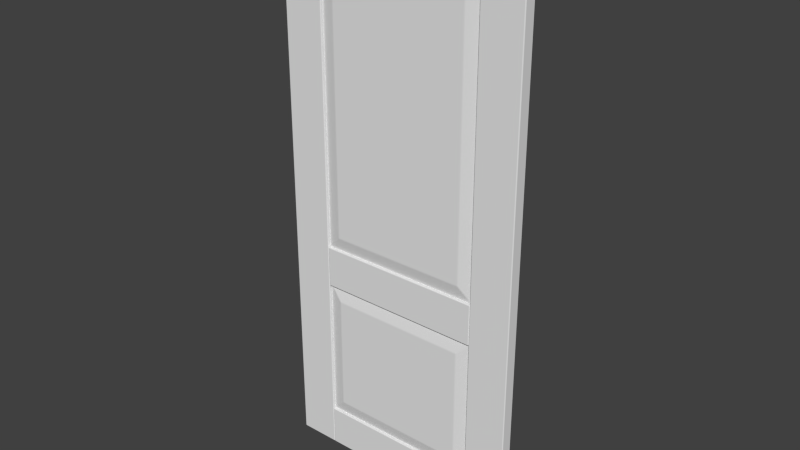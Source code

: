 # Source: Door_Panel_Double.blend  (saved by Blender 2.78.0; exported with 4.5.12 LTS)
import bpy
from mathutils import Matrix  # noqa: F401  (used for matrix-valued properties, if any)

bpy.ops.wm.read_factory_settings(use_empty=True)
scene = bpy.context.scene
scene.name = 'Scene'

# ---- collections
col_collection_1 = bpy.data.collections.new('Collection 1'); scene.collection.children.link(col_collection_1)

# ---- world
world_world = bpy.data.worlds.new('World'); scene.world = world_world
world_world.color = (0.05088, 0.05088, 0.05088)
world_world.use_sun_shadow = False
world_world.sun_shadow_jitter_overblur = 0.0
world_world.cycles.sampling_method = 'NONE'
world_world.cycles.sample_map_resolution = 256

# ---- meshes
me_base_point = bpy.data.meshes.new('Base Point')
me_base_point.from_pydata([(0.0, 0.0, 0.0)], [], [])
me_base_point.use_remesh_preserve_volume = False
me_base_point.use_remesh_preserve_attributes = False
me_base_point.use_mirror_vertex_groups = False
me_base_point.update()
me_cube = bpy.data.meshes.new('Cube')
me_cube.from_pydata([(0.1554, -0.04182, 4.47e-08), (0.1554, -0.04445, 0.003), (0.1524, -0.04182, 0.003), (0.1554, -0.04368, 0.0008787), (0.1537, -0.04334, 0.001268), (0.1533, -0.04368, 0.003), (0.1533, -0.04182, 0.0008787), (0.1524, -0.002625, 0.003), (0.1554, -6.147e-08, 0.003), (0.1554, -0.002625, 4.47e-08), (0.1533, -0.0007689, 0.003), (0.1537, -0.00111, 0.001268), (0.1554, -0.0007689, 0.0008787), (0.1533, -0.002625, 0.0008787), (0.759, -6.147e-08, 0.003), (0.762, -0.002625, 0.003), (0.759, -0.002625, 4.47e-08), (0.7611, -0.0007689, 0.003), (0.7607, -0.00111, 0.001268), (0.7611, -0.002625, 0.0008787), (0.759, -0.0007689, 0.0008787), (0.762, -0.04182, 0.003), (0.759, -0.04445, 0.003), (0.759, -0.04182, 4.47e-08), (0.7611, -0.04368, 0.003), (0.7607, -0.04334, 0.001268), (0.759, -0.04368, 0.0008787), (0.7611, -0.04182, 0.0008787), (0.1524, -0.04182, 0.1494), (0.1554, -0.04445, 0.1494), (0.1554, -0.04182, 0.1524), (0.1533, -0.04368, 0.1494), (0.1537, -0.04334, 0.1511), (0.1554, -0.04368, 0.1515), (0.1533, -0.04182, 0.1515), (0.1524, -0.002625, 0.1494), (0.1554, -0.002625, 0.1524), (0.1554, -6.147e-08, 0.1494), (0.1533, -0.002625, 0.1515), (0.1537, -0.00111, 0.1511), (0.1554, -0.0007689, 0.1515), (0.1533, -0.0007689, 0.1494), (0.759, -6.147e-08, 0.1494), (0.759, -0.002625, 0.1524), (0.762, -0.002625, 0.1494), (0.759, -0.0007689, 0.1515), (0.7607, -0.00111, 0.1511), (0.7611, -0.002625, 0.1515), (0.7611, -0.0007689, 0.1494), (0.762, -0.04182, 0.1494), (0.759, -0.04182, 0.1524), (0.759, -0.04445, 0.1494), (0.7611, -0.04182, 0.1515), (0.7607, -0.04334, 0.1511), (0.759, -0.04368, 0.1515), (0.7611, -0.04368, 0.1494), (0.1554, -0.04182, 1.88), (0.1554, -0.04445, 1.883), (0.1524, -0.04182, 1.883), (0.1554, -0.04368, 1.88), (0.1537, -0.04334, 1.881), (0.1533, -0.04368, 1.883), (0.1533, -0.04182, 1.88), (0.1524, -0.002625, 1.883), (0.1554, -6.147e-08, 1.883), (0.1554, -0.002625, 1.88), (0.1533, -0.0007689, 1.883), (0.1537, -0.00111, 1.881), (0.1554, -0.0007689, 1.88), (0.1533, -0.002625, 1.88), (0.759, -6.147e-08, 1.883), (0.762, -0.002625, 1.883), (0.759, -0.002625, 1.88), (0.7611, -0.0007689, 1.883), (0.7607, -0.00111, 1.881), (0.7611, -0.002625, 1.88), (0.759, -0.0007689, 1.88), (0.762, -0.04182, 1.883), (0.759, -0.04445, 1.883), (0.759, -0.04182, 1.88), (0.7611, -0.04368, 1.883), (0.7607, -0.04334, 1.881), (0.759, -0.04368, 1.88), (0.7611, -0.04182, 1.88), (0.1524, -0.04182, 2.029), (0.1554, -0.04445, 2.029), (0.1554, -0.04182, 2.032), (0.1533, -0.04368, 2.029), (0.1537, -0.04334, 2.031), (0.1554, -0.04368, 2.031), (0.1533, -0.04182, 2.031), (0.1524, -0.002625, 2.029), (0.1554, -0.002625, 2.032), (0.1554, -6.147e-08, 2.029), (0.1533, -0.002625, 2.031), (0.1537, -0.00111, 2.031), (0.1554, -0.0007689, 2.031), (0.1533, -0.0007689, 2.029), (0.759, -6.147e-08, 2.029), (0.759, -0.002625, 2.032), (0.762, -0.002625, 2.029), (0.759, -0.0007689, 2.031), (0.7607, -0.00111, 2.031), (0.7611, -0.002625, 2.031), (0.7611, -0.0007689, 2.029), (0.762, -0.04182, 2.029), (0.759, -0.04182, 2.032), (0.759, -0.04445, 2.029), (0.7611, -0.04182, 2.031), (0.7607, -0.04334, 2.031), (0.759, -0.04368, 2.031), (0.7611, -0.04368, 2.029), (-5.96e-08, -0.04183, 2.029), (0.003, -0.04445, 2.029), (0.003, -0.04183, 2.032), (0.0008786, -0.04368, 2.029), (0.001268, -0.04334, 2.031), (0.003, -0.04368, 2.031), (0.0008786, -0.04183, 2.031), (0.003, -0.002625, 2.032), (0.003, -1.248e-07, 2.029), (-5.96e-08, -0.002625, 2.029), (0.003, -0.000769, 2.031), (0.001268, -0.00111, 2.031), (0.0008786, -0.000769, 2.029), (0.0008786, -0.002625, 2.031), (0.003, -1.676e-08, 0.003), (0.003, -0.002625, 0.0), (0.0, -0.002625, 0.003), (0.003, -0.0007689, 0.0008787), (0.001268, -0.001109, 0.001268), (0.0008787, -0.002625, 0.0008787), (0.0008787, -0.0007689, 0.003), (0.003, -0.04182, 0.0), (0.003, -0.04445, 0.003), (0.0, -0.04182, 0.003), (0.003, -0.04368, 0.0008787), (0.001268, -0.04334, 0.001268), (0.0008787, -0.04368, 0.003), (0.0008787, -0.04182, 0.0008787), (0.1494, -0.04182, 2.032), (0.1494, -0.04445, 2.029), (0.1524, -0.04182, 2.029), (0.1494, -0.04368, 2.031), (0.1511, -0.04334, 2.031), (0.1515, -0.04368, 2.029), (0.1515, -0.04182, 2.031), (0.1494, -0.002625, 2.032), (0.1524, -0.002625, 2.029), (0.1494, -1.08e-07, 2.029), (0.1515, -0.002625, 2.031), (0.1511, -0.00111, 2.031), (0.1515, -0.000769, 2.029), (0.1494, -0.000769, 2.031), (0.1494, 0.0, 0.003), (0.1524, -0.002625, 0.003), (0.1494, -0.002625, 0.0), (0.1515, -0.0007688, 0.003), (0.1511, -0.001109, 0.001268), (0.1515, -0.002625, 0.0008787), (0.1494, -0.0007688, 0.0008787), (0.1494, -0.04182, 0.0), (0.1524, -0.04182, 0.003), (0.1494, -0.04445, 0.003), (0.1515, -0.04182, 0.0008787), (0.1511, -0.04334, 0.001268), (0.1515, -0.04368, 0.003), (0.1494, -0.04368, 0.0008787), (0.762, -0.04183, 2.029), (0.765, -0.04445, 2.029), (0.765, -0.04183, 2.032), (0.7629, -0.04368, 2.029), (0.7633, -0.04334, 2.031), (0.765, -0.04368, 2.031), (0.7629, -0.04183, 2.031), (0.765, -0.002625, 2.032), (0.765, -1.248e-07, 2.029), (0.762, -0.002625, 2.029), (0.765, -0.000769, 2.031), (0.7633, -0.00111, 2.031), (0.7629, -0.000769, 2.029), (0.7629, -0.002625, 2.031), (0.765, -1.676e-08, 0.003), (0.765, -0.002625, 0.0), (0.762, -0.002625, 0.003), (0.765, -0.0007689, 0.0008787), (0.7633, -0.001109, 0.001268), (0.7629, -0.002625, 0.0008787), (0.7629, -0.0007689, 0.003), (0.765, -0.04182, 0.0), (0.765, -0.04445, 0.003), (0.762, -0.04182, 0.003), (0.765, -0.04368, 0.0008787), (0.7633, -0.04334, 0.001268), (0.7629, -0.04368, 0.003), (0.7629, -0.04182, 0.0008787), (0.9114, -0.04182, 2.032), (0.9114, -0.04445, 2.029), (0.9144, -0.04182, 2.029), (0.9114, -0.04368, 2.031), (0.9131, -0.04334, 2.031), (0.9135, -0.04368, 2.029), (0.9135, -0.04182, 2.031), (0.9114, -0.002625, 2.032), (0.9144, -0.002625, 2.029), (0.9114, -1.08e-07, 2.029), (0.9135, -0.002625, 2.031), (0.9131, -0.00111, 2.031), (0.9135, -0.000769, 2.029), (0.9114, -0.000769, 2.031), (0.9114, 0.0, 0.003), (0.9144, -0.002625, 0.003), (0.9114, -0.002625, 0.0), (0.9135, -0.0007688, 0.003), (0.9131, -0.001109, 0.001268), (0.9135, -0.002625, 0.0008787), (0.9114, -0.0007688, 0.0008787), (0.9114, -0.04182, 0.0), (0.9144, -0.04182, 0.003), (0.9114, -0.04445, 0.003), (0.9135, -0.04182, 0.0008787), (0.9131, -0.04334, 0.001268), (0.9135, -0.04368, 0.003), (0.9114, -0.04368, 0.0008787), (0.1554, -0.04182, 0.6858), (0.1554, -0.04445, 0.6888), (0.1524, -0.04182, 0.6888), (0.1554, -0.04368, 0.6867), (0.1537, -0.04334, 0.6871), (0.1533, -0.04368, 0.6888), (0.1533, -0.04182, 0.6867), (0.1524, -0.002625, 0.6888), (0.1554, -6.147e-08, 0.6888), (0.1554, -0.002625, 0.6858), (0.1533, -0.0007689, 0.6888), (0.1537, -0.00111, 0.6871), (0.1554, -0.0007689, 0.6867), (0.1533, -0.002625, 0.6867), (0.759, -6.147e-08, 0.6888), (0.762, -0.002625, 0.6888), (0.759, -0.002625, 0.6858), (0.7611, -0.0007689, 0.6888), (0.7607, -0.00111, 0.6871), (0.7611, -0.002625, 0.6867), (0.759, -0.0007689, 0.6867), (0.762, -0.04182, 0.6888), (0.759, -0.04445, 0.6888), (0.759, -0.04182, 0.6858), (0.7611, -0.04368, 0.6888), (0.7607, -0.04334, 0.6871), (0.759, -0.04368, 0.6867), (0.7611, -0.04182, 0.6867), (0.1524, -0.04182, 0.8352), (0.1554, -0.04445, 0.8352), (0.1554, -0.04182, 0.8382), (0.1533, -0.04368, 0.8352), (0.1537, -0.04334, 0.8369), (0.1554, -0.04368, 0.8373), (0.1533, -0.04182, 0.8373), (0.1524, -0.002625, 0.8352), (0.1554, -0.002625, 0.8382), (0.1554, -6.147e-08, 0.8352), (0.1533, -0.002625, 0.8373), (0.1537, -0.00111, 0.8369), (0.1554, -0.0007689, 0.8373), (0.1533, -0.0007689, 0.8352), (0.759, -6.147e-08, 0.8352), (0.759, -0.002625, 0.8382), (0.762, -0.002625, 0.8352), (0.759, -0.0007689, 0.8373), (0.7607, -0.00111, 0.8369), (0.7611, -0.002625, 0.8373), (0.7611, -0.0007689, 0.8352), (0.762, -0.04182, 0.8352), (0.759, -0.04182, 0.8382), (0.759, -0.04445, 0.8352), (0.7611, -0.04182, 0.8373), (0.7607, -0.04334, 0.8369), (0.759, -0.04368, 0.8373), (0.7611, -0.04368, 0.8352), (0.1566, -0.03334, 0.8382), (0.1524, -0.03334, 0.8424), (0.1524, -0.02968, 0.8382), (0.1536, -0.03334, 0.8394), (0.762, -0.03334, 0.8424), (0.7578, -0.03334, 0.8382), (0.762, -0.02968, 0.8382), (0.7608, -0.03334, 0.8394), (0.1524, -0.03334, 1.875), (0.1566, -0.03334, 1.88), (0.1524, -0.02968, 1.88), (0.1536, -0.03334, 1.878), (0.7578, -0.03334, 1.88), (0.762, -0.03334, 1.875), (0.762, -0.02968, 1.88), (0.7608, -0.03334, 1.878), (0.1566, -0.03334, 0.1524), (0.1524, -0.03334, 0.1566), (0.1524, -0.02968, 0.1524), (0.1536, -0.03334, 0.1536), (0.762, -0.03334, 0.1566), (0.7578, -0.03334, 0.1524), (0.762, -0.02968, 0.1524), (0.7608, -0.03334, 0.1536), (0.1524, -0.03334, 0.6816), (0.1566, -0.03334, 0.6858), (0.1524, -0.02968, 0.6858), (0.1536, -0.03334, 0.6846), (0.7578, -0.03334, 0.6858), (0.762, -0.03334, 0.6816), (0.762, -0.02968, 0.6858), (0.7608, -0.03334, 0.6846), (0.2062, -0.04445, 0.892), (0.2003, -0.04381, 0.8903), (0.2045, -0.04381, 0.8861), (0.2032, -0.04426, 0.8911), (0.2035, -0.04425, 0.8893), (0.2024, -0.044, 0.8882), (0.2053, -0.04426, 0.889), (0.2045, -0.04381, 1.832), (0.2003, -0.04381, 1.828), (0.2062, -0.04445, 1.826), (0.2024, -0.044, 1.83), (0.2035, -0.04425, 1.829), (0.2032, -0.04426, 1.827), (0.2053, -0.04426, 1.829), (0.7082, -0.04445, 1.826), (0.7141, -0.04381, 1.828), (0.7099, -0.04381, 1.832), (0.7112, -0.04426, 1.827), (0.7109, -0.04425, 1.829), (0.712, -0.044, 1.83), (0.7091, -0.04426, 1.829), (0.7099, -0.04381, 0.8861), (0.7141, -0.04381, 0.8903), (0.7082, -0.04445, 0.892), (0.712, -0.044, 0.8882), (0.7109, -0.04425, 0.8893), (0.7112, -0.04426, 0.8911), (0.7091, -0.04426, 0.889), (0.2062, -0.04445, 0.2062), (0.2003, -0.04381, 0.2045), (0.2045, -0.04381, 0.2003), (0.2032, -0.04426, 0.2053), (0.2035, -0.04425, 0.2035), (0.2024, -0.044, 0.2024), (0.2053, -0.04426, 0.2032), (0.2045, -0.04381, 0.6379), (0.2003, -0.04381, 0.6337), (0.2062, -0.04445, 0.632), (0.2024, -0.044, 0.6358), (0.2035, -0.04425, 0.6347), (0.2032, -0.04426, 0.6329), (0.2053, -0.04426, 0.635), (0.7082, -0.04445, 0.632), (0.7141, -0.04381, 0.6337), (0.7099, -0.04381, 0.6379), (0.7112, -0.04426, 0.6329), (0.7109, -0.04425, 0.6347), (0.712, -0.044, 0.6358), (0.7091, -0.04426, 0.635), (0.7099, -0.04381, 0.2003), (0.7141, -0.04381, 0.2045), (0.7082, -0.04445, 0.2062), (0.712, -0.044, 0.2024), (0.7109, -0.04425, 0.2035), (0.7112, -0.04426, 0.2053), (0.7091, -0.04426, 0.2032), (0.1524, -0.01111, 0.8424), (0.1566, -0.01111, 0.8382), (0.1524, -0.01477, 0.8382), (0.1536, -0.01111, 0.8394), (0.7578, -0.01111, 0.8382), (0.762, -0.01111, 0.8424), (0.762, -0.01477, 0.8382), (0.7608, -0.01111, 0.8394), (0.1566, -0.01111, 1.88), (0.1524, -0.01111, 1.875), (0.1524, -0.01477, 1.88), (0.1536, -0.01111, 1.878), (0.762, -0.01111, 1.875), (0.7578, -0.01111, 1.88), (0.762, -0.01477, 1.88), (0.7608, -0.01111, 1.878), (0.1524, -0.01111, 0.1566), (0.1566, -0.01111, 0.1524), (0.1524, -0.01477, 0.1524), (0.1536, -0.01111, 0.1536), (0.7578, -0.01111, 0.1524), (0.762, -0.01111, 0.1566), (0.762, -0.01477, 0.1524), (0.7608, -0.01111, 0.1536), (0.1566, -0.01111, 0.6858), (0.1524, -0.01111, 0.6816), (0.1524, -0.01477, 0.6858), (0.1536, -0.01111, 0.6846), (0.762, -0.01111, 0.6816), (0.7578, -0.01111, 0.6858), (0.762, -0.01477, 0.6858), (0.7608, -0.01111, 0.6846), (0.2062, -2.049e-08, 1.826), (0.2003, -0.0006367, 1.828), (0.2045, -0.0006367, 1.832), (0.2032, -0.0001865, 1.827), (0.2035, -0.0001966, 1.829), (0.2024, -0.000453, 1.83), (0.2053, -0.0001865, 1.829), (0.2045, -0.0006367, 0.8861), (0.2003, -0.0006367, 0.8903), (0.2062, -2.049e-08, 0.892), (0.2024, -0.0004531, 0.8882), (0.2035, -0.0001966, 0.8893), (0.2032, -0.0001865, 0.8911), (0.2053, -0.0001865, 0.889), (0.7082, -2.049e-08, 1.826), (0.7099, -0.0006367, 1.832), (0.7141, -0.0006367, 1.828), (0.7091, -0.0001865, 1.829), (0.7109, -0.0001966, 1.829), (0.712, -0.000453, 1.83), (0.7112, -0.0001865, 1.827), (0.7082, -2.049e-08, 0.892), (0.7141, -0.0006367, 0.8903), (0.7099, -0.0006367, 0.8861), (0.7112, -0.0001865, 0.8911), (0.7109, -0.0001966, 0.8893), (0.712, -0.0004531, 0.8882), (0.7091, -0.0001865, 0.889), (0.2062, -2.049e-08, 0.632), (0.2003, -0.0006367, 0.6337), (0.2045, -0.0006367, 0.6379), (0.2032, -0.0001865, 0.6329), (0.2035, -0.0001966, 0.6347), (0.2024, -0.0004531, 0.6358), (0.2053, -0.0001865, 0.635), (0.2045, -0.0006367, 0.2003), (0.2003, -0.0006367, 0.2045), (0.2062, -2.049e-08, 0.2062), (0.2024, -0.000453, 0.2024), (0.2035, -0.0001966, 0.2035), (0.2032, -0.0001865, 0.2053), (0.2053, -0.0001865, 0.2032), (0.7082, -2.049e-08, 0.632), (0.7099, -0.0006367, 0.6379), (0.7141, -0.0006367, 0.6337), (0.7091, -0.0001865, 0.635), (0.7109, -0.0001966, 0.6347), (0.712, -0.0004531, 0.6358), (0.7112, -0.0001865, 0.6329), (0.7082, -2.049e-08, 0.2062), (0.7141, -0.0006367, 0.2045), (0.7099, -0.0006367, 0.2003), (0.7112, -0.0001865, 0.2053), (0.7109, -0.0001966, 0.2035), (0.712, -0.0004531, 0.2024), (0.7091, -0.0001865, 0.2032)], [], [(0, 9, 16, 23), (44, 49, 21, 15), (50, 43, 36, 30), (37, 42, 14, 8), (51, 29, 1, 22), (84, 91, 63, 58), (56, 65, 72, 79), (100, 105, 77, 71), (106, 99, 92, 86), (93, 98, 70, 64), (107, 85, 57, 78), (140, 147, 119, 114), (112, 121, 128, 135), (156, 161, 133, 127), (162, 155, 148, 142), (149, 154, 126, 120), (163, 141, 113, 134), (196, 203, 175, 170), (168, 177, 184, 191), (212, 217, 189, 183), (218, 211, 204, 198), (205, 210, 182, 176), (219, 197, 169, 190), (252, 259, 231, 226), (224, 233, 240, 247), (268, 273, 245, 239), (274, 267, 260, 254), (261, 266, 238, 232), (275, 253, 225, 246), (407, 423, 372, 369), (428, 442, 449, 437), (429, 436, 384, 393), (354, 349, 340, 363), (333, 314, 280, 285), (319, 328, 292, 289), (435, 451, 388, 385), (400, 414, 421, 409), (361, 342, 296, 301), (347, 356, 308, 305), (327, 334, 284, 293), (280, 282, 370, 369, 372, 374, 286, 285), (292, 294, 382, 381, 376, 378, 290, 289), (415, 402, 376, 381), (288, 290, 378, 377, 368, 370, 282, 281), (422, 416, 380, 373), (396, 398, 310, 309, 300, 302, 390, 389), (313, 320, 288, 281), (355, 362, 300, 309), (296, 298, 386, 385, 388, 390, 302, 301), (308, 310, 398, 397, 392, 394, 306, 305), (443, 430, 392, 397), (304, 306, 394, 393, 384, 386, 298, 297), (450, 444, 396, 389), (326, 321, 312, 335), (341, 348, 304, 297), (0, 3, 4, 6), (1, 5, 4, 3), (2, 6, 4, 5), (7, 10, 11, 13), (8, 12, 11, 10), (9, 13, 11, 12), (14, 17, 18, 20), (15, 19, 18, 17), (16, 20, 18, 19), (21, 24, 25, 27), (22, 26, 25, 24), (23, 27, 25, 26), (28, 31, 32, 34), (29, 33, 32, 31), (30, 34, 32, 33), (35, 38, 39, 41), (36, 40, 39, 38), (37, 41, 39, 40), (42, 45, 46, 48), (43, 47, 46, 45), (44, 48, 46, 47), (49, 52, 53, 55), (50, 54, 53, 52), (51, 55, 53, 54), (56, 59, 60, 62), (57, 61, 60, 59), (58, 62, 60, 61), (63, 66, 67, 69), (64, 68, 67, 66), (65, 69, 67, 68), (70, 73, 74, 76), (71, 75, 74, 73), (72, 76, 74, 75), (77, 80, 81, 83), (78, 82, 81, 80), (79, 83, 81, 82), (84, 87, 88, 90), (85, 89, 88, 87), (86, 90, 88, 89), (91, 94, 95, 97), (92, 96, 95, 94), (93, 97, 95, 96), (98, 101, 102, 104), (99, 103, 102, 101), (100, 104, 102, 103), (105, 108, 109, 111), (106, 110, 109, 108), (107, 111, 109, 110), (112, 115, 116, 118), (113, 117, 116, 115), (114, 118, 116, 117), (119, 122, 123, 125), (120, 124, 123, 122), (121, 125, 123, 124), (126, 129, 130, 132), (127, 131, 130, 129), (128, 132, 130, 131), (133, 136, 137, 139), (134, 138, 137, 136), (135, 139, 137, 138), (140, 143, 144, 146), (141, 145, 144, 143), (142, 146, 144, 145), (147, 150, 151, 153), (148, 152, 151, 150), (149, 153, 151, 152), (154, 157, 158, 160), (155, 159, 158, 157), (156, 160, 158, 159), (161, 164, 165, 167), (162, 166, 165, 164), (163, 167, 165, 166), (168, 171, 172, 174), (169, 173, 172, 171), (170, 174, 172, 173), (175, 178, 179, 181), (176, 180, 179, 178), (177, 181, 179, 180), (182, 185, 186, 188), (183, 187, 186, 185), (184, 188, 186, 187), (189, 192, 193, 195), (190, 194, 193, 192), (191, 195, 193, 194), (196, 199, 200, 202), (197, 201, 200, 199), (198, 202, 200, 201), (203, 206, 207, 209), (204, 208, 207, 206), (205, 209, 207, 208), (210, 213, 214, 216), (211, 215, 214, 213), (212, 216, 214, 215), (217, 220, 221, 223), (218, 222, 221, 220), (219, 223, 221, 222), (224, 227, 228, 230), (225, 229, 228, 227), (226, 230, 228, 229), (231, 234, 235, 237), (232, 236, 235, 234), (233, 237, 235, 236), (238, 241, 242, 244), (239, 243, 242, 241), (240, 244, 242, 243), (245, 248, 249, 251), (246, 250, 249, 248), (247, 251, 249, 250), (252, 255, 256, 258), (253, 257, 256, 255), (254, 258, 256, 257), (259, 262, 263, 265), (260, 264, 263, 262), (261, 265, 263, 264), (266, 269, 270, 272), (267, 271, 270, 269), (268, 272, 270, 271), (273, 276, 277, 279), (274, 278, 277, 276), (275, 279, 277, 278), (1, 29, 31, 5), (5, 31, 28, 2), (30, 36, 38, 34), (34, 38, 35, 28), (37, 8, 10, 41), (41, 10, 7, 35), (9, 0, 6, 13), (13, 6, 2, 7), (36, 43, 45, 40), (40, 45, 42, 37), (44, 15, 17, 48), (48, 17, 14, 42), (16, 9, 12, 20), (20, 12, 8, 14), (43, 50, 52, 47), (47, 52, 49, 44), (51, 22, 24, 55), (55, 24, 21, 49), (23, 16, 19, 27), (27, 19, 15, 21), (50, 30, 33, 54), (54, 33, 29, 51), (0, 23, 26, 3), (3, 26, 22, 1), (57, 85, 87, 61), (61, 87, 84, 58), (86, 92, 94, 90), (90, 94, 91, 84), (93, 64, 66, 97), (97, 66, 63, 91), (65, 56, 62, 69), (69, 62, 58, 63), (92, 99, 101, 96), (96, 101, 98, 93), (100, 71, 73, 104), (104, 73, 70, 98), (72, 65, 68, 76), (76, 68, 64, 70), (99, 106, 108, 103), (103, 108, 105, 100), (107, 78, 80, 111), (111, 80, 77, 105), (79, 72, 75, 83), (83, 75, 71, 77), (106, 86, 89, 110), (110, 89, 85, 107), (56, 79, 82, 59), (59, 82, 78, 57), (113, 141, 143, 117), (117, 143, 140, 114), (142, 148, 150, 146), (146, 150, 147, 140), (149, 120, 122, 153), (153, 122, 119, 147), (121, 112, 118, 125), (125, 118, 114, 119), (148, 155, 157, 152), (152, 157, 154, 149), (156, 127, 129, 160), (160, 129, 126, 154), (128, 121, 124, 132), (132, 124, 120, 126), (155, 162, 164, 159), (159, 164, 161, 156), (163, 134, 136, 167), (167, 136, 133, 161), (135, 128, 131, 139), (139, 131, 127, 133), (162, 142, 145, 166), (166, 145, 141, 163), (112, 135, 138, 115), (115, 138, 134, 113), (169, 197, 199, 173), (173, 199, 196, 170), (198, 204, 206, 202), (202, 206, 203, 196), (205, 176, 178, 209), (209, 178, 175, 203), (177, 168, 174, 181), (181, 174, 170, 175), (204, 211, 213, 208), (208, 213, 210, 205), (212, 183, 185, 216), (216, 185, 182, 210), (184, 177, 180, 188), (188, 180, 176, 182), (211, 218, 220, 215), (215, 220, 217, 212), (219, 190, 192, 223), (223, 192, 189, 217), (191, 184, 187, 195), (195, 187, 183, 189), (218, 198, 201, 222), (222, 201, 197, 219), (168, 191, 194, 171), (171, 194, 190, 169), (225, 253, 255, 229), (229, 255, 252, 226), (254, 260, 262, 258), (258, 262, 259, 252), (261, 232, 234, 265), (265, 234, 231, 259), (233, 224, 230, 237), (237, 230, 226, 231), (260, 267, 269, 264), (264, 269, 266, 261), (268, 239, 241, 272), (272, 241, 238, 266), (240, 233, 236, 244), (244, 236, 232, 238), (267, 274, 276, 271), (271, 276, 273, 268), (275, 246, 248, 279), (279, 248, 245, 273), (247, 240, 243, 251), (251, 243, 239, 245), (274, 254, 257, 278), (278, 257, 253, 275), (224, 247, 250, 227), (227, 250, 246, 225), (28, 35, 7, 2), (280, 283, 282), (283, 281, 282), (284, 287, 286), (287, 285, 286), (288, 291, 290), (291, 289, 290), (292, 295, 294), (295, 293, 294), (296, 299, 298), (299, 297, 298), (300, 303, 302), (303, 301, 302), (304, 307, 306), (307, 305, 306), (308, 311, 310), (311, 309, 310), (312, 315, 316, 318), (313, 317, 316, 315), (314, 318, 316, 317), (319, 322, 323, 325), (320, 324, 323, 322), (321, 325, 323, 324), (326, 329, 330, 332), (327, 331, 330, 329), (328, 332, 330, 331), (333, 336, 337, 339), (334, 338, 337, 336), (335, 339, 337, 338), (340, 343, 344, 346), (341, 345, 344, 343), (342, 346, 344, 345), (347, 350, 351, 353), (348, 352, 351, 350), (349, 353, 351, 352), (354, 357, 358, 360), (355, 359, 358, 357), (356, 360, 358, 359), (361, 364, 365, 367), (362, 366, 365, 364), (363, 367, 365, 366), (312, 321, 324, 315), (315, 324, 320, 313), (326, 335, 338, 329), (329, 338, 334, 327), (328, 319, 325, 332), (332, 325, 321, 326), (314, 333, 339, 318), (318, 339, 335, 312), (340, 349, 352, 343), (343, 352, 348, 341), (354, 363, 366, 357), (357, 366, 362, 355), (356, 347, 353, 360), (360, 353, 349, 354), (342, 361, 367, 346), (346, 367, 363, 340), (280, 314, 317, 283), (283, 317, 313, 281), (319, 289, 291, 322), (322, 291, 288, 320), (292, 328, 331, 295), (295, 331, 327, 293), (333, 285, 287, 336), (336, 287, 284, 334), (296, 342, 345, 299), (299, 345, 341, 297), (347, 305, 307, 350), (350, 307, 304, 348), (308, 356, 359, 311), (311, 359, 355, 309), (361, 301, 303, 364), (364, 303, 300, 362), (380, 382, 294, 293, 284, 286, 374, 373), (368, 371, 370), (371, 369, 370), (372, 375, 374), (375, 373, 374), (376, 379, 378), (379, 377, 378), (380, 383, 382), (383, 381, 382), (384, 387, 386), (387, 385, 386), (388, 391, 390), (391, 389, 390), (392, 395, 394), (395, 393, 394), (396, 399, 398), (399, 397, 398), (400, 403, 404, 406), (401, 405, 404, 403), (402, 406, 404, 405), (407, 410, 411, 413), (408, 412, 411, 410), (409, 413, 411, 412), (414, 417, 418, 420), (415, 419, 418, 417), (416, 420, 418, 419), (421, 424, 425, 427), (422, 426, 425, 424), (423, 427, 425, 426), (428, 431, 432, 434), (429, 433, 432, 431), (430, 434, 432, 433), (435, 438, 439, 441), (436, 440, 439, 438), (437, 441, 439, 440), (442, 445, 446, 448), (443, 447, 446, 445), (444, 448, 446, 447), (449, 452, 453, 455), (450, 454, 453, 452), (451, 455, 453, 454), (400, 409, 412, 403), (403, 412, 408, 401), (402, 415, 417, 406), (406, 417, 414, 400), (416, 422, 424, 420), (420, 424, 421, 414), (423, 407, 413, 427), (427, 413, 409, 421), (428, 437, 440, 431), (431, 440, 436, 429), (430, 443, 445, 434), (434, 445, 442, 428), (444, 450, 452, 448), (448, 452, 449, 442), (451, 435, 441, 455), (455, 441, 437, 449), (376, 402, 405, 379), (379, 405, 401, 377), (407, 369, 371, 410), (410, 371, 368, 408), (380, 416, 419, 383), (383, 419, 415, 381), (372, 423, 426, 375), (375, 426, 422, 373), (392, 430, 433, 395), (395, 433, 429, 393), (435, 385, 387, 438), (438, 387, 384, 436), (396, 444, 447, 399), (399, 447, 443, 397), (388, 451, 454, 391), (391, 454, 450, 389), (401, 408, 368, 377)])
_uv = me_cube.uv_layers.new(name='UVMap.001')
_uv.uv.foreach_set('vector', [0.2491, 0.05097, 0.2491, 0.07376, 0.0008725, 0.07376, 0.0008725, 0.05097, 0.06109, 0.001079, 0.06109, 0.02387, 0.0008725, 0.02387, 0.0008725, 0.001079, 0.0008725, 0.04882, 0.0008725, 0.02603, 0.2491, 0.02603, 0.2491, 0.04882, 0.2491, 0.2488, 0.0008725, 0.2488, 0.0008725, 0.1637, 0.2491, 0.1637, 0.2491, 0.1612, 0.0008725, 0.1612, 0.0008725, 0.07608, 0.2491, 0.07608, 0.06109, 0.2648, 0.06109, 0.2875, 0.0008726, 0.2875, 0.0008726, 0.2648, 0.2491, 0.3146, 0.2491, 0.3374, 0.0008725, 0.3374, 0.0008725, 0.3146, 0.123, 0.2648, 0.123, 0.2875, 0.06283, 0.2875, 0.06283, 0.2648, 0.0008725, 0.3125, 0.0008725, 0.2897, 0.2491, 0.2897, 0.2491, 0.3125, 0.2491, 0.5124, 0.0008725, 0.5124, 0.0008724, 0.4273, 0.2491, 0.4273, 0.2491, 0.4249, 0.0008725, 0.4249, 0.0008725, 0.3397, 0.2491, 0.3397, 0.9268, 0.7739, 0.9268, 0.7511, 0.999, 0.7511, 0.999, 0.7739, 0.001045, 0.724, 0.001045, 0.7012, 0.999, 0.7012, 0.999, 0.724, 0.8554, 0.7739, 0.8554, 0.7511, 0.9249, 0.7511, 0.9249, 0.7739, 0.9991, 0.7261, 0.9991, 0.7489, 0.03778, 0.7489, 0.03778, 0.7261, 0.001045, 0.6138, 0.999, 0.6138, 0.999, 0.6989, 0.001045, 0.6989, 0.999, 0.6113, 0.001045, 0.6113, 0.001045, 0.5262, 0.999, 0.5262, 0.001045, 0.7739, 0.001045, 0.7511, 0.07315, 0.7511, 0.07315, 0.7739, 0.9625, 0.776, 0.9625, 0.7988, 0.001123, 0.7988, 0.001123, 0.776, 0.1446, 0.7511, 0.1446, 0.7739, 0.07509, 0.7739, 0.07509, 0.7511, 0.001045, 0.8238, 0.001045, 0.801, 0.999, 0.801, 0.999, 0.8238, 0.999, 0.9112, 0.001045, 0.9112, 0.001045, 0.8261, 0.999, 0.8261, 0.999, 0.9988, 0.001045, 0.9988, 0.001045, 0.9137, 0.999, 0.9137, 0.3728, 0.2628, 0.3728, 0.2856, 0.3148, 0.2856, 0.3148, 0.2628, 0.492, 0.2877, 0.492, 0.3105, 0.2528, 0.3105, 0.2528, 0.2877, 0.3131, 0.2628, 0.3131, 0.2856, 0.2529, 0.2856, 0.2529, 0.2628, 0.2529, 0.3355, 0.2529, 0.3127, 0.5012, 0.3127, 0.5012, 0.3355, 0.5012, 0.4229, 0.2529, 0.4229, 0.2529, 0.3378, 0.5012, 0.3378, 0.5012, 0.5105, 0.2529, 0.5105, 0.2529, 0.4254, 0.5012, 0.4254, 0.5338, 0.4966, 0.5338, 0.2783, 0.5113, 0.2576, 0.5113, 0.5172, 0.9742, 0.2, 0.9742, 0.01936, 0.7698, 0.01936, 0.7698, 0.2, 0.975, 0.2022, 0.769, 0.2022, 0.746, 0.2194, 0.998, 0.2194, 0.9742, 0.01936, 0.9742, 0.2, 0.7698, 0.2, 0.7698, 0.01936, 0.5338, 0.2783, 0.5338, 0.4966, 0.5113, 0.5172, 0.5113, 0.2576, 0.9775, 0.4966, 0.9775, 0.2783, 1.0, 0.2576, 1.0, 0.5172, 0.767, 0.2007, 0.767, 0.01874, 0.744, 0.001504, 0.744, 0.2179, 0.9748, 0.4958, 0.9748, 0.279, 0.5366, 0.279, 0.5366, 0.4958, 0.767, 0.01874, 0.767, 0.2007, 0.744, 0.2179, 0.744, 0.001504, 0.977, 0.2007, 0.977, 0.01874, 1.0, 0.001504, 1.0, 0.2179, 0.9756, 0.2765, 0.5357, 0.2765, 0.5133, 0.2558, 0.998, 0.2558, 0.5113, 0.5172, 0.5113, 0.5191, 0.5113, 0.5191, 0.5113, 0.5172, 0.5113, 0.2576, 0.5113, 0.2558, 0.5113, 0.2558, 0.5113, 0.2576, 1.0, 0.2576, 1.0, 0.2558, 1.0, 0.2558, 1.0, 0.2576, 1.0, 0.5172, 1.0, 0.5191, 1.0, 0.5191, 1.0, 0.5172, 0.9775, 0.2783, 0.9775, 0.4966, 1.0, 0.5172, 1.0, 0.2576, 0.998, 0.5191, 1.0, 0.5191, 1.0, 0.5191, 0.998, 0.5191, 0.5133, 0.5191, 0.5113, 0.5191, 0.5113, 0.5191, 0.5133, 0.5191, 0.5357, 0.2765, 0.9756, 0.2765, 0.998, 0.2558, 0.5133, 0.2558, 0.998, 0.0, 1.0, 0.0, 1.0, 0.0, 0.998, 0.0, 0.746, 0.0, 0.744, 0.0, 0.744, 0.0, 0.746, 0.0, 0.5357, 0.4984, 0.9756, 0.4984, 0.998, 0.5191, 0.5133, 0.5191, 0.975, 0.01724, 0.769, 0.01724, 0.746, 0.0, 0.998, 0.0, 0.744, 0.2179, 0.744, 0.2194, 0.744, 0.2194, 0.744, 0.2179, 0.744, 0.001504, 0.744, 0.0, 0.744, 0.0, 0.744, 0.001504, 1.0, 0.001504, 1.0, 0.0, 1.0, 0.0, 1.0, 0.001504, 1.0, 0.2179, 1.0, 0.2194, 1.0, 0.2194, 1.0, 0.2179, 0.977, 0.01874, 0.977, 0.2007, 1.0, 0.2179, 1.0, 0.001504, 0.998, 0.2194, 1.0, 0.2194, 1.0, 0.2194, 0.998, 0.2194, 0.746, 0.2194, 0.744, 0.2194, 0.744, 0.2194, 0.746, 0.2194, 0.769, 0.01724, 0.975, 0.01724, 0.998, 0.0, 0.746, 0.0, 0.9748, 0.279, 0.9748, 0.4958, 0.5366, 0.4958, 0.5366, 0.279, 0.769, 0.2022, 0.975, 0.2022, 0.998, 0.2194, 0.746, 0.2194, 0.2491, 0.05097, 0.2491, 0.0499, 0.2498, 0.05009, 0.25, 0.05097, 0.0008725, 0.07608, 0.0, 0.07608, 0.0001601, 0.07507, 0.0008725, 0.07484, 0.06283, 0.001079, 0.06196, 0.001079, 0.06212, 0.000198, 0.06283, 2.98e-08, 0.06283, 0.02387, 0.06283, 0.02495, 0.06212, 0.02475, 0.06196, 0.02387, 0.2491, 0.1637, 0.2491, 0.1624, 0.2498, 0.1626, 0.25, 0.1637, 0.2491, 0.07376, 0.25, 0.07376, 0.2498, 0.07465, 0.2491, 0.07484, 0.0008725, 0.1637, 0.0, 0.1637, 0.0001601, 0.1626, 0.0008725, 0.1624, 0.0008725, 0.001079, 0.0, 0.001079, 0.0001601, 0.000198, 0.0008725, 0.0, 0.0008725, 0.07376, 0.0008726, 0.07484, 0.0001602, 0.07465, 5.96e-08, 0.07376, 0.0008725, 0.02387, 0.0008725, 0.02495, 0.0001601, 0.02475, 0.0, 0.02387, 0.2491, 0.07608, 0.2491, 0.07484, 0.2498, 0.07507, 0.25, 0.07608, 0.0008725, 0.05097, 0.0, 0.05097, 0.0001601, 0.05009, 0.0008725, 0.0499, 0.123, 0.001079, 0.123, 2.98e-08, 0.1238, 0.000198, 0.1239, 0.001079, 0.0008725, 0.1612, 0.0008725, 0.1624, 0.0001601, 0.1622, 0.0, 0.1612, 0.2491, 0.04882, 0.25, 0.04882, 0.2498, 0.0497, 0.2491, 0.0499, 0.123, 0.02387, 0.1239, 0.02387, 0.1238, 0.02475, 0.123, 0.02495, 0.2491, 0.02603, 0.2491, 0.02495, 0.2498, 0.02515, 0.25, 0.02603, 0.2491, 0.2488, 0.25, 0.2488, 0.2498, 0.2498, 0.2491, 0.25, 0.0008725, 0.2488, 0.0008725, 0.25, 0.0001601, 0.2498, 0.0, 0.2488, 0.0008725, 0.02603, 0.0, 0.02603, 0.0001601, 0.02515, 0.0008725, 0.02495, 0.06109, 0.001079, 0.06109, 2.98e-08, 0.0618, 0.000198, 0.06196, 0.001079, 0.06109, 0.02387, 0.06196, 0.02387, 0.0618, 0.02475, 0.06109, 0.02495, 0.0008725, 0.04882, 0.0008725, 0.0499, 0.0001601, 0.0497, 0.0, 0.04882, 0.2491, 0.1612, 0.25, 0.1612, 0.2498, 0.1622, 0.2491, 0.1624, 0.2491, 0.3146, 0.2491, 0.3136, 0.2498, 0.3138, 0.25, 0.3146, 0.0008725, 0.3397, 0.0, 0.3397, 0.0001601, 0.3387, 0.0008725, 0.3385, 0.0008726, 0.2648, 0.0, 0.2648, 0.0001601, 0.2639, 0.0008725, 0.2637, 0.0008726, 0.2875, 0.0008725, 0.2886, 0.0001601, 0.2884, 0.0, 0.2875, 0.2491, 0.4273, 0.2491, 0.4261, 0.2498, 0.4263, 0.25, 0.4273, 0.2491, 0.3374, 0.25, 0.3374, 0.2498, 0.3383, 0.2491, 0.3385, 0.0008724, 0.4273, 0.0, 0.4273, 0.0001601, 0.4263, 0.0008725, 0.4261, 0.06283, 0.2648, 0.06196, 0.2648, 0.06212, 0.2639, 0.06283, 0.2637, 0.0008725, 0.3374, 0.0008726, 0.3385, 0.0001602, 0.3383, 5.96e-08, 0.3374, 0.06283, 0.2875, 0.06283, 0.2886, 0.06212, 0.2884, 0.06196, 0.2875, 0.2491, 0.3397, 0.2491, 0.3385, 0.2498, 0.3387, 0.25, 0.3397, 0.0008725, 0.3146, 0.0, 0.3146, 0.0001601, 0.3138, 0.0008725, 0.3136, 0.06109, 0.2648, 0.06109, 0.2637, 0.0618, 0.2639, 0.06196, 0.2648, 0.0008725, 0.4249, 0.0008725, 0.4261, 0.0001601, 0.4259, 0.0, 0.4249, 0.2491, 0.3125, 0.25, 0.3125, 0.2498, 0.3134, 0.2491, 0.3136, 0.06109, 0.2875, 0.06196, 0.2875, 0.0618, 0.2884, 0.06109, 0.2886, 0.2491, 0.2897, 0.2491, 0.2886, 0.2498, 0.2888, 0.25, 0.2897, 0.2491, 0.5124, 0.25, 0.5124, 0.2498, 0.5134, 0.2491, 0.5137, 0.0008725, 0.5124, 0.0008725, 0.5137, 0.0001601, 0.5134, 5.96e-08, 0.5124, 0.0008725, 0.2897, 0.0, 0.2897, 0.0001601, 0.2888, 0.0008725, 0.2886, 0.123, 0.2648, 0.123, 0.2637, 0.1238, 0.2639, 0.1239, 0.2648, 0.123, 0.2875, 0.1239, 0.2875, 0.1238, 0.2884, 0.123, 0.2886, 0.0008725, 0.3125, 0.0008725, 0.3136, 0.0001601, 0.3134, 2.98e-08, 0.3125, 0.2491, 0.4249, 0.25, 0.4249, 0.2498, 0.4259, 0.2491, 0.4261, 0.001045, 0.724, 0.001045, 0.7251, 0.0001918, 0.7249, 1.788e-07, 0.724, 0.001045, 0.5262, 2.98e-08, 0.5262, 0.0001917, 0.5252, 0.001045, 0.5249, 0.999, 0.7739, 1.0, 0.7739, 0.9998, 0.7747, 0.999, 0.7749, 0.999, 0.7511, 0.999, 0.75, 0.9998, 0.7502, 1.0, 0.7511, 0.001045, 0.6989, 0.001045, 0.7001, 0.0001917, 0.6999, 1.192e-07, 0.6989, 0.001045, 0.7012, 1.788e-07, 0.7012, 0.0001918, 0.7003, 0.001045, 0.7001, 0.999, 0.6989, 1.0, 0.6989, 0.9998, 0.6999, 0.999, 0.7001, 0.9249, 0.7739, 0.9258, 0.7739, 0.9256, 0.7747, 0.9248, 0.7749, 0.999, 0.7012, 0.999, 0.7001, 0.9998, 0.7003, 1.0, 0.7012, 0.9249, 0.7511, 0.9248, 0.75, 0.9256, 0.7502, 0.9258, 0.7511, 0.999, 0.5262, 0.999, 0.5249, 0.9998, 0.5252, 1.0, 0.5262, 0.999, 0.724, 1.0, 0.724, 0.9998, 0.7249, 0.999, 0.7251, 0.9268, 0.7739, 0.9268, 0.7749, 0.926, 0.7747, 0.9258, 0.7739, 0.001045, 0.6113, 0.001045, 0.6125, 0.0001917, 0.6123, 0.0, 0.6113, 0.03778, 0.7261, 0.03666, 0.7261, 0.03679, 0.7253, 0.03766, 0.7251, 0.9268, 0.7511, 0.9258, 0.7511, 0.926, 0.7502, 0.9268, 0.75, 0.03778, 0.7489, 0.03766, 0.75, 0.03679, 0.7498, 0.03666, 0.7489, 0.001045, 0.6138, 1.192e-07, 0.6138, 0.0001917, 0.6128, 0.001045, 0.6125, 0.999, 0.6138, 0.999, 0.6125, 0.9998, 0.6128, 1.0, 0.6138, 0.9991, 0.7489, 1.0, 0.7489, 0.9998, 0.7498, 0.999, 0.75, 0.8554, 0.7739, 0.8553, 0.7749, 0.8545, 0.7747, 0.8543, 0.7739, 0.8554, 0.7511, 0.8543, 0.7511, 0.8545, 0.7502, 0.8553, 0.75, 0.9991, 0.7261, 0.999, 0.7251, 0.9998, 0.7253, 1.0, 0.7261, 0.999, 0.6113, 1.0, 0.6113, 0.9998, 0.6123, 0.999, 0.6125, 0.9625, 0.776, 0.9623, 0.7749, 0.9631, 0.7751, 0.9633, 0.776, 0.001045, 0.9137, 0.0, 0.9137, 0.0001917, 0.9126, 0.001045, 0.9124, 0.07315, 0.7739, 0.0742, 0.7739, 0.07401, 0.7747, 0.07315, 0.7749, 0.07315, 0.7511, 0.07315, 0.75, 0.07401, 0.7502, 0.0742, 0.7511, 0.999, 0.8261, 0.999, 0.8248, 0.9998, 0.8251, 1.0, 0.8261, 0.9625, 0.7988, 0.9633, 0.7988, 0.9631, 0.7997, 0.9623, 0.7999, 0.001045, 0.8261, 2.98e-08, 0.8261, 0.0001918, 0.8251, 0.001045, 0.8248, 0.07509, 0.7511, 0.0742, 0.7511, 0.07444, 0.7502, 0.07521, 0.75, 0.001123, 0.7988, 0.001007, 0.7999, 0.0001332, 0.7997, 2.98e-08, 0.7988, 0.07509, 0.7739, 0.07521, 0.7749, 0.07444, 0.7747, 0.0742, 0.7739, 0.999, 0.9137, 0.999, 0.9124, 0.9998, 0.9126, 1.0, 0.9137, 0.001123, 0.776, 2.98e-08, 0.776, 0.0001333, 0.7751, 0.001007, 0.7749, 0.001045, 0.7739, 0.001045, 0.7749, 0.0001918, 0.7747, 2.98e-08, 0.7739, 0.001045, 0.9988, 0.001045, 1.0, 0.0001917, 0.9998, 8.941e-08, 0.9988, 0.999, 0.8238, 1.0, 0.8238, 0.9998, 0.8246, 0.999, 0.8248, 0.001045, 0.7511, 2.98e-08, 0.7511, 0.0001918, 0.7502, 0.001045, 0.75, 0.999, 0.801, 0.999, 0.7999, 0.9998, 0.8001, 1.0, 0.801, 0.999, 0.9112, 1.0, 0.9112, 0.9998, 0.9122, 0.999, 0.9124, 0.001045, 0.9112, 0.001045, 0.9124, 0.0001917, 0.9122, 0.0, 0.9112, 0.001045, 0.801, 2.98e-08, 0.801, 0.0001918, 0.8001, 0.001045, 0.7999, 0.1446, 0.7511, 0.1447, 0.75, 0.1455, 0.7502, 0.1457, 0.7511, 0.1446, 0.7739, 0.1457, 0.7739, 0.1455, 0.7747, 0.1447, 0.7749, 0.001045, 0.8238, 0.001045, 0.8248, 0.0001918, 0.8246, 8.941e-08, 0.8238, 0.999, 0.9988, 1.0, 0.9988, 0.9998, 0.9998, 0.999, 1.0, 0.492, 0.2877, 0.4921, 0.2867, 0.4928, 0.2869, 0.4929, 0.2877, 0.2529, 0.4254, 0.2521, 0.4254, 0.2522, 0.4244, 0.2529, 0.4241, 0.3148, 0.2628, 0.314, 0.2628, 0.3142, 0.2619, 0.3149, 0.2617, 0.3148, 0.2856, 0.3149, 0.2867, 0.3142, 0.2865, 0.314, 0.2856, 0.5012, 0.3378, 0.5012, 0.3366, 0.5019, 0.3368, 0.5021, 0.3378, 0.492, 0.3105, 0.4929, 0.3105, 0.4928, 0.3114, 0.4921, 0.3116, 0.2529, 0.3378, 0.2521, 0.3378, 0.2522, 0.3368, 0.2529, 0.3366, 0.2529, 0.2628, 0.2521, 0.2628, 0.2522, 0.2619, 0.2529, 0.2617, 0.2528, 0.3105, 0.2529, 0.3116, 0.2523, 0.3114, 0.2521, 0.3105, 0.2529, 0.2856, 0.2529, 0.2867, 0.2522, 0.2865, 0.2521, 0.2856, 0.5012, 0.4254, 0.5012, 0.4241, 0.5019, 0.4244, 0.5021, 0.4254, 0.2528, 0.2877, 0.2521, 0.2877, 0.2523, 0.2869, 0.2529, 0.2867, 0.3728, 0.2628, 0.3729, 0.2617, 0.3736, 0.2619, 0.3737, 0.2628, 0.2529, 0.5105, 0.2529, 0.5117, 0.2522, 0.5115, 0.2521, 0.5105, 0.5012, 0.3355, 0.5021, 0.3355, 0.5019, 0.3364, 0.5012, 0.3366, 0.3728, 0.2856, 0.3737, 0.2856, 0.3736, 0.2865, 0.3729, 0.2867, 0.5012, 0.3127, 0.5012, 0.3116, 0.5019, 0.3118, 0.5021, 0.3127, 0.5012, 0.4229, 0.5021, 0.4229, 0.5019, 0.4239, 0.5012, 0.4241, 0.2529, 0.4229, 0.2529, 0.4241, 0.2522, 0.4239, 0.2521, 0.4229, 0.2529, 0.3127, 0.2521, 0.3127, 0.2522, 0.3118, 0.2529, 0.3116, 0.3131, 0.2628, 0.3131, 0.2617, 0.3139, 0.2619, 0.314, 0.2628, 0.3131, 0.2856, 0.314, 0.2856, 0.3139, 0.2865, 0.3131, 0.2867, 0.2529, 0.3355, 0.2529, 0.3366, 0.2522, 0.3364, 0.2521, 0.3355, 0.5012, 0.5105, 0.5021, 0.5105, 0.5019, 0.5115, 0.5012, 0.5117, 0.0008725, 0.07608, 0.0008725, 0.1612, 0.0, 0.1612, 0.0, 0.07608, 0.06283, 2.98e-08, 0.123, 2.98e-08, 0.123, 0.001079, 0.06283, 0.001079, 0.2491, 0.04882, 0.2491, 0.02603, 0.25, 0.02603, 0.25, 0.04882, 0.1239, 0.001079, 0.1239, 0.02387, 0.123, 0.02387, 0.123, 0.001079, 0.2491, 0.2488, 0.2491, 0.1637, 0.25, 0.1637, 0.25, 0.2488, 0.123, 0.02495, 0.06283, 0.02495, 0.06283, 0.02387, 0.123, 0.02387, 0.2491, 0.07376, 0.2491, 0.05097, 0.25, 0.05097, 0.25, 0.07376, 0.06196, 0.02387, 0.06196, 0.001079, 0.06283, 0.001079, 0.06283, 0.02387, 0.2491, 0.02603, 0.0008725, 0.02603, 0.0008725, 0.02495, 0.2491, 0.02495, 0.2491, 0.25, 0.0008725, 0.25, 0.0008725, 0.2488, 0.2491, 0.2488, 0.06109, 0.001079, 0.0008725, 0.001079, 0.0008725, 0.0, 0.06109, 2.98e-08, 0.0, 0.2488, 0.0, 0.1637, 0.0008725, 0.1637, 0.0008725, 0.2488, 0.0008725, 0.07376, 0.2491, 0.07376, 0.2491, 0.07484, 0.0008726, 0.07484, 0.0008725, 0.1624, 0.2491, 0.1624, 0.2491, 0.1637, 0.0008725, 0.1637, 0.0008725, 0.02603, 0.0008725, 0.04882, 0.0, 0.04882, 0.0, 0.02603, 0.06196, 0.001079, 0.06196, 0.02387, 0.06109, 0.02387, 0.06109, 0.001079, 0.2491, 0.1612, 0.2491, 0.07608, 0.25, 0.07608, 0.25, 0.1612, 0.06109, 0.02495, 0.0008725, 0.02495, 0.0008725, 0.02387, 0.06109, 0.02387, 0.0008725, 0.05097, 0.0008725, 0.07376, 5.96e-08, 0.07376, 0.0, 0.05097, 0.0, 0.02387, 0.0, 0.001079, 0.0008725, 0.001079, 0.0008725, 0.02387, 0.0008725, 0.04882, 0.2491, 0.04882, 0.2491, 0.0499, 0.0008725, 0.0499, 0.2491, 0.1624, 0.0008725, 0.1624, 0.0008725, 0.1612, 0.2491, 0.1612, 0.2491, 0.05097, 0.0008725, 0.05097, 0.0008725, 0.0499, 0.2491, 0.0499, 0.0008725, 0.07484, 0.2491, 0.07484, 0.2491, 0.07608, 0.0008725, 0.07608, 0.0008725, 0.3397, 0.0008725, 0.4249, 0.0, 0.4249, 0.0, 0.3397, 0.0008725, 0.2637, 0.06109, 0.2637, 0.06109, 0.2648, 0.0008726, 0.2648, 0.2491, 0.3125, 0.2491, 0.2897, 0.25, 0.2897, 0.25, 0.3125, 0.06196, 0.2648, 0.06196, 0.2875, 0.06109, 0.2875, 0.06109, 0.2648, 0.2491, 0.5124, 0.2491, 0.4273, 0.25, 0.4273, 0.25, 0.5124, 0.06109, 0.2886, 0.0008725, 0.2886, 0.0008726, 0.2875, 0.06109, 0.2875, 0.2491, 0.3374, 0.2491, 0.3146, 0.25, 0.3146, 0.25, 0.3374, 0.0, 0.2875, 0.0, 0.2648, 0.0008726, 0.2648, 0.0008726, 0.2875, 0.2491, 0.2897, 0.0008725, 0.2897, 0.0008725, 0.2886, 0.2491, 0.2886, 0.2491, 0.5137, 0.0008725, 0.5137, 0.0008725, 0.5124, 0.2491, 0.5124, 0.123, 0.2648, 0.06283, 0.2648, 0.06283, 0.2637, 0.123, 0.2637, 5.96e-08, 0.5124, 0.0, 0.4273, 0.0008724, 0.4273, 0.0008725, 0.5124, 0.0008725, 0.3374, 0.2491, 0.3374, 0.2491, 0.3385, 0.0008726, 0.3385, 0.0008725, 0.4261, 0.2491, 0.4261, 0.2491, 0.4273, 0.0008724, 0.4273, 0.0008725, 0.2897, 0.0008725, 0.3125, 2.98e-08, 0.3125, 0.0, 0.2897, 0.1239, 0.2648, 0.1239, 0.2875, 0.123, 0.2875, 0.123, 0.2648, 0.2491, 0.4249, 0.2491, 0.3397, 0.25, 0.3397, 0.25, 0.4249, 0.123, 0.2886, 0.06283, 0.2886, 0.06283, 0.2875, 0.123, 0.2875, 0.0008725, 0.3146, 0.0008725, 0.3374, 5.96e-08, 0.3374, 0.0, 0.3146, 0.06196, 0.2875, 0.06196, 0.2648, 0.06283, 0.2648, 0.06283, 0.2875, 0.0008725, 0.3125, 0.2491, 0.3125, 0.2491, 0.3136, 0.0008725, 0.3136, 0.2491, 0.4261, 0.0008725, 0.4261, 0.0008725, 0.4249, 0.2491, 0.4249, 0.2491, 0.3146, 0.0008725, 0.3146, 0.0008725, 0.3136, 0.2491, 0.3136, 0.0008725, 0.3385, 0.2491, 0.3385, 0.2491, 0.3397, 0.0008725, 0.3397, 0.001045, 0.5262, 0.001045, 0.6113, 0.0, 0.6113, 2.98e-08, 0.5262, 0.999, 0.7749, 0.9268, 0.7749, 0.9268, 0.7739, 0.999, 0.7739, 0.03778, 0.7261, 0.03778, 0.7489, 0.03666, 0.7489, 0.03666, 0.7261, 0.9258, 0.7739, 0.9258, 0.7511, 0.9268, 0.7511, 0.9268, 0.7739, 0.001045, 0.6138, 0.001045, 0.6989, 1.192e-07, 0.6989, 1.192e-07, 0.6138, 0.9268, 0.75, 0.999, 0.75, 0.999, 0.7511, 0.9268, 0.7511, 0.001045, 0.7012, 0.001045, 0.724, 1.788e-07, 0.724, 1.788e-07, 0.7012, 1.0, 0.7511, 1.0, 0.7739, 0.999, 0.7739, 0.999, 0.7511, 0.03778, 0.7489, 0.9991, 0.7489, 0.999, 0.75, 0.03766, 0.75, 0.001045, 0.6125, 0.999, 0.6125, 0.999, 0.6138, 0.001045, 0.6138, 0.8554, 0.7739, 0.9249, 0.7739, 0.9248, 0.7749, 0.8553, 0.7749, 1.0, 0.6138, 1.0, 0.6989, 0.999, 0.6989, 0.999, 0.6138, 0.999, 0.7012, 0.001045, 0.7012, 0.001045, 0.7001, 0.999, 0.7001, 0.999, 0.7001, 0.001045, 0.7001, 0.001045, 0.6989, 0.999, 0.6989, 0.9991, 0.7489, 0.9991, 0.7261, 1.0, 0.7261, 1.0, 0.7489, 0.8543, 0.7739, 0.8543, 0.7511, 0.8554, 0.7511, 0.8554, 0.7739, 0.999, 0.6113, 0.999, 0.5262, 1.0, 0.5262, 1.0, 0.6113, 0.8553, 0.75, 0.9248, 0.75, 0.9249, 0.7511, 0.8554, 0.7511, 0.999, 0.724, 0.999, 0.7012, 1.0, 0.7012, 1.0, 0.724, 0.9258, 0.7511, 0.9258, 0.7739, 0.9249, 0.7739, 0.9249, 0.7511, 0.9991, 0.7261, 0.03778, 0.7261, 0.03766, 0.7251, 0.999, 0.7251, 0.999, 0.6125, 0.001045, 0.6125, 0.001045, 0.6113, 0.999, 0.6113, 0.001045, 0.724, 0.999, 0.724, 0.999, 0.7251, 0.001045, 0.7251, 0.001045, 0.5249, 0.999, 0.5249, 0.999, 0.5262, 0.001045, 0.5262, 0.001045, 0.9137, 0.001045, 0.9988, 8.941e-08, 0.9988, 0.0, 0.9137, 0.07315, 0.7749, 0.001045, 0.7749, 0.001045, 0.7739, 0.07315, 0.7739, 0.999, 0.8238, 0.999, 0.801, 1.0, 0.801, 1.0, 0.8238, 2.98e-08, 0.7739, 2.98e-08, 0.7511, 0.001045, 0.7511, 0.001045, 0.7739, 0.999, 0.9112, 0.999, 0.8261, 1.0, 0.8261, 1.0, 0.9112, 0.001045, 0.75, 0.07315, 0.75, 0.07315, 0.7511, 0.001045, 0.7511, 0.9625, 0.7988, 0.9625, 0.776, 0.9633, 0.776, 0.9633, 0.7988, 0.0742, 0.7511, 0.0742, 0.7739, 0.07315, 0.7739, 0.07315, 0.7511, 0.999, 0.801, 0.001045, 0.801, 0.001045, 0.7999, 0.999, 0.7999, 0.999, 0.9124, 0.001045, 0.9124, 0.001045, 0.9112, 0.999, 0.9112, 0.1446, 0.7511, 0.07509, 0.7511, 0.07521, 0.75, 0.1447, 0.75, 0.0, 0.9112, 2.98e-08, 0.8261, 0.001045, 0.8261, 0.001045, 0.9112, 0.001123, 0.7988, 0.9625, 0.7988, 0.9623, 0.7999, 0.001007, 0.7999, 0.001045, 0.8248, 0.999, 0.8248, 0.999, 0.8261, 0.001045, 0.8261, 0.001045, 0.801, 0.001045, 0.8238, 8.941e-08, 0.8238, 2.98e-08, 0.801, 0.1457, 0.7511, 0.1457, 0.7739, 0.1446, 0.7739, 0.1446, 0.7511, 0.999, 0.9988, 0.999, 0.9137, 1.0, 0.9137, 1.0, 0.9988, 0.1447, 0.7749, 0.07521, 0.7749, 0.07509, 0.7739, 0.1446, 0.7739, 0.001123, 0.776, 0.001123, 0.7988, 2.98e-08, 0.7988, 2.98e-08, 0.776, 0.0742, 0.7739, 0.0742, 0.7511, 0.07509, 0.7511, 0.07509, 0.7739, 0.001045, 0.8238, 0.999, 0.8238, 0.999, 0.8248, 0.001045, 0.8248, 0.999, 1.0, 0.001045, 1.0, 0.001045, 0.9988, 0.999, 0.9988, 0.9625, 0.776, 0.001123, 0.776, 0.001007, 0.7749, 0.9623, 0.7749, 0.001045, 0.9124, 0.999, 0.9124, 0.999, 0.9137, 0.001045, 0.9137, 0.2529, 0.4254, 0.2529, 0.5105, 0.2521, 0.5105, 0.2521, 0.4254, 0.3149, 0.2617, 0.3729, 0.2617, 0.3728, 0.2628, 0.3148, 0.2628, 0.5012, 0.3355, 0.5012, 0.3127, 0.5021, 0.3127, 0.5021, 0.3355, 0.3737, 0.2628, 0.3737, 0.2856, 0.3728, 0.2856, 0.3728, 0.2628, 0.5012, 0.4229, 0.5012, 0.3378, 0.5021, 0.3378, 0.5021, 0.4229, 0.3729, 0.2867, 0.3149, 0.2867, 0.3148, 0.2856, 0.3728, 0.2856, 0.492, 0.3105, 0.492, 0.2877, 0.4929, 0.2877, 0.4929, 0.3105, 0.314, 0.2856, 0.314, 0.2628, 0.3148, 0.2628, 0.3148, 0.2856, 0.5012, 0.3127, 0.2529, 0.3127, 0.2529, 0.3116, 0.5012, 0.3116, 0.5012, 0.4241, 0.2529, 0.4241, 0.2529, 0.4229, 0.5012, 0.4229, 0.3131, 0.2628, 0.2529, 0.2628, 0.2529, 0.2617, 0.3131, 0.2617, 0.2521, 0.4229, 0.2521, 0.3378, 0.2529, 0.3378, 0.2529, 0.4229, 0.2528, 0.3105, 0.492, 0.3105, 0.4921, 0.3116, 0.2529, 0.3116, 0.2529, 0.3366, 0.5012, 0.3366, 0.5012, 0.3378, 0.2529, 0.3378, 0.2529, 0.3127, 0.2529, 0.3355, 0.2521, 0.3355, 0.2521, 0.3127, 0.314, 0.2628, 0.314, 0.2856, 0.3131, 0.2856, 0.3131, 0.2628, 0.5012, 0.5105, 0.5012, 0.4254, 0.5021, 0.4254, 0.5021, 0.5105, 0.3131, 0.2867, 0.2529, 0.2867, 0.2529, 0.2856, 0.3131, 0.2856, 0.2528, 0.2877, 0.2528, 0.3105, 0.2521, 0.3105, 0.2521, 0.2877, 0.2521, 0.2856, 0.2521, 0.2628, 0.2529, 0.2628, 0.2529, 0.2856, 0.2529, 0.3355, 0.5012, 0.3355, 0.5012, 0.3366, 0.2529, 0.3366, 0.5012, 0.5117, 0.2529, 0.5117, 0.2529, 0.5105, 0.5012, 0.5105, 0.492, 0.2877, 0.2528, 0.2877, 0.2529, 0.2867, 0.4921, 0.2867, 0.2529, 0.4241, 0.5012, 0.4241, 0.5012, 0.4254, 0.2529, 0.4254, 0.123, 0.001079, 0.123, 0.02387, 0.06283, 0.02387, 0.06283, 0.001079, 0.5113, 0.5172, 0.5119, 0.5185, 0.5113, 0.5191, 0.5119, 0.5185, 0.5133, 0.5191, 0.5113, 0.5191, 0.5133, 0.2558, 0.5119, 0.2563, 0.5113, 0.2558, 0.5119, 0.2563, 0.5113, 0.2576, 0.5113, 0.2558, 0.998, 0.5191, 0.9994, 0.5185, 1.0, 0.5191, 0.9994, 0.5185, 1.0, 0.5172, 1.0, 0.5191, 1.0, 0.2576, 0.9994, 0.2563, 1.0, 0.2558, 0.9994, 0.2563, 0.998, 0.2558, 1.0, 0.2558, 0.744, 0.2179, 0.7446, 0.219, 0.744, 0.2194, 0.7446, 0.219, 0.746, 0.2194, 0.744, 0.2194, 0.746, 0.0, 0.7446, 0.0004406, 0.744, 0.0, 0.7446, 0.0004406, 0.744, 0.001504, 0.744, 0.0, 0.998, 0.2194, 0.9994, 0.219, 1.0, 0.2194, 0.9994, 0.219, 1.0, 0.2179, 1.0, 0.2194, 1.0, 0.001504, 0.9994, 0.0004406, 1.0, 0.0, 0.9994, 0.0004406, 0.998, 0.0, 1.0, 0.0, 0.5366, 0.4958, 0.5361, 0.4971, 0.5353, 0.497, 0.5352, 0.4962, 0.5357, 0.4984, 0.5347, 0.4975, 0.5353, 0.497, 0.5361, 0.4971, 0.5338, 0.4966, 0.5352, 0.4962, 0.5353, 0.497, 0.5347, 0.4975, 0.9775, 0.4966, 0.9766, 0.4975, 0.976, 0.497, 0.9761, 0.4962, 0.9756, 0.4984, 0.9752, 0.4971, 0.976, 0.497, 0.9766, 0.4975, 0.9748, 0.4958, 0.9761, 0.4962, 0.976, 0.497, 0.9752, 0.4971, 0.9748, 0.279, 0.9752, 0.2777, 0.976, 0.2779, 0.9761, 0.2786, 0.9756, 0.2765, 0.9766, 0.2774, 0.976, 0.2779, 0.9752, 0.2777, 0.9775, 0.2783, 0.9761, 0.2786, 0.976, 0.2779, 0.9766, 0.2774, 0.5338, 0.2783, 0.5347, 0.2774, 0.5353, 0.2779, 0.5352, 0.2786, 0.5357, 0.2765, 0.5361, 0.2777, 0.5353, 0.2779, 0.5347, 0.2774, 0.5366, 0.279, 0.5352, 0.2786, 0.5353, 0.2779, 0.5361, 0.2777, 0.7698, 0.2, 0.7694, 0.2011, 0.7686, 0.201, 0.7684, 0.2004, 0.769, 0.2022, 0.768, 0.2014, 0.7686, 0.201, 0.7694, 0.2011, 0.767, 0.2007, 0.7684, 0.2004, 0.7686, 0.201, 0.768, 0.2014, 0.977, 0.2007, 0.976, 0.2014, 0.9755, 0.201, 0.9756, 0.2004, 0.975, 0.2022, 0.9746, 0.2011, 0.9755, 0.201, 0.976, 0.2014, 0.9742, 0.2, 0.9756, 0.2004, 0.9755, 0.201, 0.9746, 0.2011, 0.9742, 0.01936, 0.9746, 0.01829, 0.9755, 0.01839, 0.9756, 0.01905, 0.975, 0.01724, 0.976, 0.01798, 0.9755, 0.01839, 0.9746, 0.01829, 0.977, 0.01874, 0.9756, 0.01905, 0.9755, 0.01839, 0.976, 0.01798, 0.767, 0.01874, 0.768, 0.01798, 0.7686, 0.01839, 0.7684, 0.01905, 0.769, 0.01724, 0.7694, 0.01829, 0.7686, 0.01839, 0.768, 0.01798, 0.7698, 0.01936, 0.7684, 0.01905, 0.7686, 0.01839, 0.7694, 0.01829, 0.5366, 0.4958, 0.9748, 0.4958, 0.9752, 0.4971, 0.5361, 0.4971, 0.5361, 0.4971, 0.9752, 0.4971, 0.9756, 0.4984, 0.5357, 0.4984, 0.9748, 0.279, 0.5366, 0.279, 0.5361, 0.2777, 0.9752, 0.2777, 0.9752, 0.2777, 0.5361, 0.2777, 0.5357, 0.2765, 0.9756, 0.2765, 0.9775, 0.2783, 0.9775, 0.4966, 0.9761, 0.4962, 0.9761, 0.2786, 0.9761, 0.2786, 0.9761, 0.4962, 0.9748, 0.4958, 0.9748, 0.279, 0.5338, 0.4966, 0.5338, 0.2783, 0.5352, 0.2786, 0.5352, 0.4962, 0.5352, 0.4962, 0.5352, 0.2786, 0.5366, 0.279, 0.5366, 0.4958, 0.7698, 0.2, 0.9742, 0.2, 0.9746, 0.2011, 0.7694, 0.2011, 0.7694, 0.2011, 0.9746, 0.2011, 0.975, 0.2022, 0.769, 0.2022, 0.9742, 0.01936, 0.7698, 0.01936, 0.7694, 0.01829, 0.9746, 0.01829, 0.9746, 0.01829, 0.7694, 0.01829, 0.769, 0.01724, 0.975, 0.01724, 0.977, 0.01874, 0.977, 0.2007, 0.9756, 0.2004, 0.9756, 0.01905, 0.9756, 0.01905, 0.9756, 0.2004, 0.9742, 0.2, 0.9742, 0.01936, 0.767, 0.2007, 0.767, 0.01874, 0.7684, 0.01905, 0.7684, 0.2004, 0.7684, 0.2004, 0.7684, 0.01905, 0.7698, 0.01936, 0.7698, 0.2, 0.5113, 0.5172, 0.5338, 0.4966, 0.5347, 0.4975, 0.5119, 0.5185, 0.5119, 0.5185, 0.5347, 0.4975, 0.5357, 0.4984, 0.5133, 0.5191, 0.9775, 0.4966, 1.0, 0.5172, 0.9994, 0.5185, 0.9766, 0.4975, 0.9766, 0.4975, 0.9994, 0.5185, 0.998, 0.5191, 0.9756, 0.4984, 1.0, 0.2576, 0.9775, 0.2783, 0.9766, 0.2774, 0.9994, 0.2563, 0.9994, 0.2563, 0.9766, 0.2774, 0.9756, 0.2765, 0.998, 0.2558, 0.5338, 0.2783, 0.5113, 0.2576, 0.5119, 0.2563, 0.5347, 0.2774, 0.5347, 0.2774, 0.5119, 0.2563, 0.5133, 0.2558, 0.5357, 0.2765, 0.744, 0.2179, 0.767, 0.2007, 0.768, 0.2014, 0.7446, 0.219, 0.7446, 0.219, 0.768, 0.2014, 0.769, 0.2022, 0.746, 0.2194, 0.977, 0.2007, 1.0, 0.2179, 0.9994, 0.219, 0.976, 0.2014, 0.976, 0.2014, 0.9994, 0.219, 0.998, 0.2194, 0.975, 0.2022, 1.0, 0.001504, 0.977, 0.01874, 0.976, 0.01798, 0.9994, 0.0004406, 0.9994, 0.0004406, 0.976, 0.01798, 0.975, 0.01724, 0.998, 0.0, 0.767, 0.01874, 0.744, 0.001504, 0.7446, 0.0004406, 0.768, 0.01798, 0.768, 0.01798, 0.7446, 0.0004406, 0.746, 0.0, 0.769, 0.01724, 0.998, 0.2558, 1.0, 0.2558, 1.0, 0.2558, 0.998, 0.2558, 0.5133, 0.2558, 0.5113, 0.2558, 0.5113, 0.2558, 0.5133, 0.2558, 0.5133, 0.5191, 0.5119, 0.5185, 0.5113, 0.5191, 0.5119, 0.5185, 0.5113, 0.5172, 0.5113, 0.5191, 0.5113, 0.2576, 0.5119, 0.2563, 0.5113, 0.2558, 0.5119, 0.2563, 0.5133, 0.2558, 0.5113, 0.2558, 1.0, 0.5172, 0.9994, 0.5185, 1.0, 0.5191, 0.9994, 0.5185, 0.998, 0.5191, 1.0, 0.5191, 0.998, 0.2558, 0.9994, 0.2563, 1.0, 0.2558, 0.9994, 0.2563, 1.0, 0.2576, 1.0, 0.2558, 0.746, 0.2194, 0.7446, 0.219, 0.744, 0.2194, 0.7446, 0.219, 0.744, 0.2179, 0.744, 0.2194, 0.744, 0.001504, 0.7446, 0.0004406, 0.744, 0.0, 0.7446, 0.0004406, 0.746, 0.0, 0.744, 0.0, 1.0, 0.2179, 0.9994, 0.219, 1.0, 0.2194, 0.9994, 0.219, 0.998, 0.2194, 1.0, 0.2194, 0.998, 0.0, 0.9994, 0.0004406, 1.0, 0.0, 0.9994, 0.0004406, 1.0, 0.001504, 1.0, 0.0, 0.9748, 0.4958, 0.9752, 0.4971, 0.976, 0.497, 0.9761, 0.4962, 0.9756, 0.4984, 0.9766, 0.4975, 0.976, 0.497, 0.9752, 0.4971, 0.9775, 0.4966, 0.9761, 0.4962, 0.976, 0.497, 0.9766, 0.4975, 0.5338, 0.4966, 0.5347, 0.4975, 0.5353, 0.497, 0.5352, 0.4962, 0.5357, 0.4984, 0.5361, 0.4971, 0.5353, 0.497, 0.5347, 0.4975, 0.5366, 0.4958, 0.5352, 0.4962, 0.5353, 0.497, 0.5361, 0.4971, 0.9748, 0.279, 0.9761, 0.2786, 0.976, 0.2779, 0.9752, 0.2777, 0.9775, 0.2783, 0.9766, 0.2774, 0.976, 0.2779, 0.9761, 0.2786, 0.9756, 0.2765, 0.9752, 0.2777, 0.976, 0.2779, 0.9766, 0.2774, 0.5366, 0.279, 0.5361, 0.2777, 0.5353, 0.2779, 0.5352, 0.2786, 0.5357, 0.2765, 0.5347, 0.2774, 0.5353, 0.2779, 0.5361, 0.2777, 0.5338, 0.2783, 0.5352, 0.2786, 0.5353, 0.2779, 0.5347, 0.2774, 0.9742, 0.2, 0.9746, 0.2011, 0.9755, 0.201, 0.9756, 0.2004, 0.975, 0.2022, 0.976, 0.2014, 0.9755, 0.201, 0.9746, 0.2011, 0.977, 0.2007, 0.9756, 0.2004, 0.9755, 0.201, 0.976, 0.2014, 0.767, 0.2007, 0.768, 0.2014, 0.7686, 0.201, 0.7684, 0.2004, 0.769, 0.2022, 0.7694, 0.2011, 0.7686, 0.201, 0.768, 0.2014, 0.7698, 0.2, 0.7684, 0.2004, 0.7686, 0.201, 0.7694, 0.2011, 0.9742, 0.01936, 0.9756, 0.01905, 0.9755, 0.01839, 0.9746, 0.01829, 0.977, 0.01874, 0.976, 0.01798, 0.9755, 0.01839, 0.9756, 0.01905, 0.975, 0.01724, 0.9746, 0.01829, 0.9755, 0.01839, 0.976, 0.01798, 0.7698, 0.01936, 0.7694, 0.01829, 0.7686, 0.01839, 0.7684, 0.01905, 0.769, 0.01724, 0.768, 0.01798, 0.7686, 0.01839, 0.7694, 0.01829, 0.767, 0.01874, 0.7684, 0.01905, 0.7686, 0.01839, 0.768, 0.01798, 0.9748, 0.4958, 0.5366, 0.4958, 0.5361, 0.4971, 0.9752, 0.4971, 0.9752, 0.4971, 0.5361, 0.4971, 0.5357, 0.4984, 0.9756, 0.4984, 0.9775, 0.4966, 0.9775, 0.2783, 0.9761, 0.2786, 0.9761, 0.4962, 0.9761, 0.4962, 0.9761, 0.2786, 0.9748, 0.279, 0.9748, 0.4958, 0.9756, 0.2765, 0.5357, 0.2765, 0.5361, 0.2777, 0.9752, 0.2777, 0.9752, 0.2777, 0.5361, 0.2777, 0.5366, 0.279, 0.9748, 0.279, 0.5338, 0.2783, 0.5338, 0.4966, 0.5352, 0.4962, 0.5352, 0.2786, 0.5352, 0.2786, 0.5352, 0.4962, 0.5366, 0.4958, 0.5366, 0.279, 0.9742, 0.2, 0.7698, 0.2, 0.7694, 0.2011, 0.9746, 0.2011, 0.9746, 0.2011, 0.7694, 0.2011, 0.769, 0.2022, 0.975, 0.2022, 0.977, 0.2007, 0.977, 0.01874, 0.9756, 0.01905, 0.9756, 0.2004, 0.9756, 0.2004, 0.9756, 0.01905, 0.9742, 0.01936, 0.9742, 0.2, 0.975, 0.01724, 0.769, 0.01724, 0.7694, 0.01829, 0.9746, 0.01829, 0.9746, 0.01829, 0.7694, 0.01829, 0.7698, 0.01936, 0.9742, 0.01936, 0.767, 0.01874, 0.767, 0.2007, 0.7684, 0.2004, 0.7684, 0.01905, 0.7684, 0.01905, 0.7684, 0.2004, 0.7698, 0.2, 0.7698, 0.01936, 1.0, 0.5172, 0.9775, 0.4966, 0.9766, 0.4975, 0.9994, 0.5185, 0.9994, 0.5185, 0.9766, 0.4975, 0.9756, 0.4984, 0.998, 0.5191, 0.5338, 0.4966, 0.5113, 0.5172, 0.5119, 0.5185, 0.5347, 0.4975, 0.5347, 0.4975, 0.5119, 0.5185, 0.5133, 0.5191, 0.5357, 0.4984, 0.998, 0.2558, 0.9756, 0.2765, 0.9766, 0.2774, 0.9994, 0.2563, 0.9994, 0.2563, 0.9766, 0.2774, 0.9775, 0.2783, 1.0, 0.2576, 0.5113, 0.2576, 0.5338, 0.2783, 0.5347, 0.2774, 0.5119, 0.2563, 0.5119, 0.2563, 0.5347, 0.2774, 0.5357, 0.2765, 0.5133, 0.2558, 1.0, 0.2179, 0.977, 0.2007, 0.976, 0.2014, 0.9994, 0.219, 0.9994, 0.219, 0.976, 0.2014, 0.975, 0.2022, 0.998, 0.2194, 0.767, 0.2007, 0.744, 0.2179, 0.7446, 0.219, 0.768, 0.2014, 0.768, 0.2014, 0.7446, 0.219, 0.746, 0.2194, 0.769, 0.2022, 0.998, 0.0, 0.975, 0.01724, 0.976, 0.01798, 0.9994, 0.0004406, 0.9994, 0.0004406, 0.976, 0.01798, 0.977, 0.01874, 1.0, 0.001504, 0.744, 0.001504, 0.767, 0.01874, 0.768, 0.01798, 0.7446, 0.0004406, 0.7446, 0.0004406, 0.768, 0.01798, 0.769, 0.01724, 0.746, 0.0, 0.9756, 0.4984, 0.5357, 0.4984, 0.5133, 0.5191, 0.998, 0.5191])
me_cube.materials.append(None)
me_cube.materials.append(None)
me_cube.use_remesh_preserve_volume = False
me_cube.use_remesh_preserve_attributes = False
me_cube.use_mirror_vertex_groups = False
me_cube.update()

# ---- objects
ob_bpassembly_new_assembly = bpy.data.objects.new('BPASSEMBLY.New Assembly', me_base_point)
ob_vpdimz_new_assembly = bpy.data.objects.new('VPDIMZ.New Assembly', None)
ob_vpdimy_new_assembly = bpy.data.objects.new('VPDIMY.New Assembly', None)
ob_vpdimx_new_assembly = bpy.data.objects.new('VPDIMX.New Assembly', None)
ob_mesh_new_assembly_door_l = bpy.data.objects.new('MESH.New Assembly.Door L', me_cube)

# ---- transforms, parenting, visibility, modifiers, constraints
ob_bpassembly_new_assembly.location = (0.0, 0.0, 0.0)
ob_bpassembly_new_assembly.lineart.crease_threshold = 0.0
ob_vpdimz_new_assembly.parent = ob_bpassembly_new_assembly
ob_vpdimz_new_assembly.location = (0.0, 0.0, 2.032)
ob_vpdimz_new_assembly.lock_location = (True, True, False)
ob_vpdimz_new_assembly.empty_display_size = 0.3048
ob_vpdimz_new_assembly.empty_image_offset = (0.0, 0.0)
ob_vpdimz_new_assembly.lineart.crease_threshold = 0.0
ob_vpdimy_new_assembly.parent = ob_bpassembly_new_assembly
ob_vpdimy_new_assembly.location = (0.0, -0.04445, 0.0)
ob_vpdimy_new_assembly.lock_location = (True, False, True)
ob_vpdimy_new_assembly.empty_display_size = 0.3048
ob_vpdimy_new_assembly.empty_image_offset = (0.0, 0.0)
ob_vpdimy_new_assembly.lineart.crease_threshold = 0.0
ob_vpdimx_new_assembly.parent = ob_bpassembly_new_assembly
ob_vpdimx_new_assembly.location = (0.9144, 0.0, 0.0)
ob_vpdimx_new_assembly.lock_location = (False, True, True)
ob_vpdimx_new_assembly.empty_display_size = 0.3048
ob_vpdimx_new_assembly.empty_image_offset = (0.0, 0.0)
ob_vpdimx_new_assembly.lineart.crease_threshold = 0.0
ob_mesh_new_assembly_door_l.parent = ob_bpassembly_new_assembly
ob_mesh_new_assembly_door_l.location = (0.0, 0.0, 0.0)
ob_mesh_new_assembly_door_l.lock_location = (True, True, True)
ob_mesh_new_assembly_door_l.lock_rotation = (True, True, True)
ob_mesh_new_assembly_door_l.lock_scale = (True, True, True)
ob_mesh_new_assembly_door_l.lineart.crease_threshold = 0.0
_vg = ob_mesh_new_assembly_door_l.vertex_groups.new(name='X Dimension')
_vg = ob_mesh_new_assembly_door_l.vertex_groups.new(name='Y Dimension')
_vg = ob_mesh_new_assembly_door_l.vertex_groups.new(name='Z Dimension')
_vg = ob_mesh_new_assembly_door_l.vertex_groups.new(name='Door Center')
_m = ob_mesh_new_assembly_door_l.modifiers.new('Hook-VPDIMX.New Assembly', 'HOOK')
_m.center = (0.9144, 0.0, 0.0)
_m.matrix_inverse = ((1.0, 0.0, 0.0, -0.9144), (0.0, 1.0, 0.0, 0.0), (0.0, 0.0, 1.0, 0.0), (0.0, 0.0, 0.0, 1.0))
_m.object = ob_vpdimx_new_assembly
_m = ob_mesh_new_assembly_door_l.modifiers.new('Hook-VPDIMZ.New Assembly', 'HOOK')
_m.center = (0.0, 0.0, 2.032)
_m.matrix_inverse = ((1.0, 0.0, 0.0, 0.0), (0.0, 1.0, 0.0, 0.0), (0.0, 0.0, 1.0, -2.032), (0.0, 0.0, 0.0, 1.0))
_m.object = ob_vpdimz_new_assembly

# ---- collection membership
col_collection_1.objects.link(ob_bpassembly_new_assembly)
col_collection_1.objects.link(ob_vpdimz_new_assembly)
col_collection_1.objects.link(ob_vpdimy_new_assembly)
col_collection_1.objects.link(ob_vpdimx_new_assembly)
col_collection_1.objects.link(ob_mesh_new_assembly_door_l)

# ---- scene / render settings (as saved in the file)
scene.frame_start = 1; scene.frame_end = 250; scene.frame_set(1)
scene.render.engine = 'CYCLES'
scene.render.resolution_percentage = 50
scene.render.dither_intensity = 0.0
scene.cycles.use_denoising = False
scene.cycles.samples = 100
scene.cycles.sampling_pattern = 'TABULATED_SOBOL'
scene.cycles.light_sampling_threshold = 0.0
scene.cycles.use_adaptive_sampling = False
scene.cycles.use_light_tree = False
scene.cycles.caustics_reflective = False
scene.cycles.caustics_refractive = False
scene.cycles.blur_glossy = 0.0
scene.cycles.max_bounces = 6
scene.cycles.pixel_filter_type = 'GAUSSIAN'
scene.cycles.sample_clamp_direct = 1.0
scene.cycles.sample_clamp_indirect = 1.0
scene.view_settings.view_transform = 'Standard'
bpy.context.view_layer.update()

# ---- added for rendering (the .blend has no active camera and no usable light): camera, sun
cam_auto = bpy.data.cameras.new('AutoCamera')
cam_auto.lens = 50.0
cam_auto.sensor_width = 36.0
cam_auto.clip_end = 1000.0
ob_auto_camera = bpy.data.objects.new('AutoCamera', cam_auto)
scene.collection.objects.link(ob_auto_camera)
ob_auto_camera.location = (2.51925, -2.49669, 2.66564)
ob_auto_camera.rotation_euler = (1.09748, -7.21219e-08, 0.694738)
scene.camera = ob_auto_camera
light_auto_sun = bpy.data.lights.new('AutoSun', 'SUN')
light_auto_sun.energy = 3.0
light_auto_sun.angle = 0.0523599
ob_auto_sun = bpy.data.objects.new('AutoSun', light_auto_sun)
scene.collection.objects.link(ob_auto_sun)
ob_auto_sun.rotation_euler = (0.872665, 0.174533, 0.523599)
bpy.context.view_layer.update()
